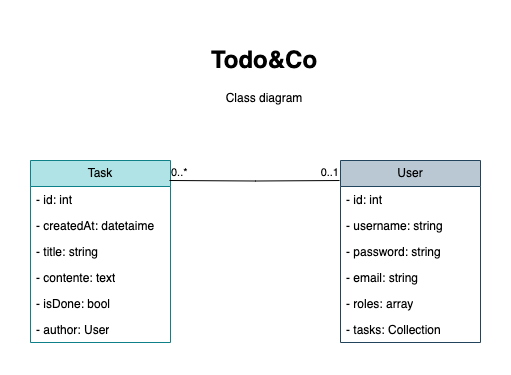

The diagram above was exported from draw.io. Its source (the exported page's mxGraphModel, read from the mxfile embedded in the PNG):
<mxGraphModel dx="954" dy="727" grid="1" gridSize="10" guides="1" tooltips="1" connect="1" arrows="1" fold="1" page="1" pageScale="1" pageWidth="827" pageHeight="1169" math="0" shadow="0">
  <root>
    <mxCell id="0" />
    <mxCell id="1" parent="0" />
    <mxCell id="nat2Z9xGUa4M67FCJpxD-1" value="&lt;h1&gt;Todo&amp;amp;Co&lt;/h1&gt;&lt;p&gt;Class diagram&lt;/p&gt;" style="text;html=1;strokeColor=none;fillColor=none;spacing=5;spacingTop=-20;whiteSpace=wrap;overflow=hidden;rounded=0;align=center;" vertex="1" parent="1">
      <mxGeometry x="349" y="40" width="130" height="70" as="geometry" />
    </mxCell>
    <mxCell id="nat2Z9xGUa4M67FCJpxD-2" value="Task" style="swimlane;fontStyle=0;childLayout=stackLayout;horizontal=1;startSize=26;fillColor=#b0e3e6;horizontalStack=0;resizeParent=1;resizeParentMax=0;resizeLast=0;collapsible=1;marginBottom=0;whiteSpace=wrap;html=1;strokeColor=#0e8088;" vertex="1" parent="1">
      <mxGeometry x="180" y="160" width="140" height="182" as="geometry" />
    </mxCell>
    <mxCell id="nat2Z9xGUa4M67FCJpxD-3" value="- id: int" style="text;strokeColor=none;fillColor=none;align=left;verticalAlign=top;spacingLeft=4;spacingRight=4;overflow=hidden;rotatable=0;points=[[0,0.5],[1,0.5]];portConstraint=eastwest;whiteSpace=wrap;html=1;" vertex="1" parent="nat2Z9xGUa4M67FCJpxD-2">
      <mxGeometry y="26" width="140" height="26" as="geometry" />
    </mxCell>
    <mxCell id="nat2Z9xGUa4M67FCJpxD-4" value="- createdAt: datetaime" style="text;strokeColor=none;fillColor=none;align=left;verticalAlign=top;spacingLeft=4;spacingRight=4;overflow=hidden;rotatable=0;points=[[0,0.5],[1,0.5]];portConstraint=eastwest;whiteSpace=wrap;html=1;" vertex="1" parent="nat2Z9xGUa4M67FCJpxD-2">
      <mxGeometry y="52" width="140" height="26" as="geometry" />
    </mxCell>
    <mxCell id="nat2Z9xGUa4M67FCJpxD-7" value="- title: string" style="text;strokeColor=none;fillColor=none;align=left;verticalAlign=top;spacingLeft=4;spacingRight=4;overflow=hidden;rotatable=0;points=[[0,0.5],[1,0.5]];portConstraint=eastwest;whiteSpace=wrap;html=1;" vertex="1" parent="nat2Z9xGUa4M67FCJpxD-2">
      <mxGeometry y="78" width="140" height="26" as="geometry" />
    </mxCell>
    <mxCell id="nat2Z9xGUa4M67FCJpxD-8" value="- contente: text" style="text;strokeColor=none;fillColor=none;align=left;verticalAlign=top;spacingLeft=4;spacingRight=4;overflow=hidden;rotatable=0;points=[[0,0.5],[1,0.5]];portConstraint=eastwest;whiteSpace=wrap;html=1;" vertex="1" parent="nat2Z9xGUa4M67FCJpxD-2">
      <mxGeometry y="104" width="140" height="26" as="geometry" />
    </mxCell>
    <mxCell id="nat2Z9xGUa4M67FCJpxD-9" value="- isDone: bool" style="text;strokeColor=none;fillColor=none;align=left;verticalAlign=top;spacingLeft=4;spacingRight=4;overflow=hidden;rotatable=0;points=[[0,0.5],[1,0.5]];portConstraint=eastwest;whiteSpace=wrap;html=1;" vertex="1" parent="nat2Z9xGUa4M67FCJpxD-2">
      <mxGeometry y="130" width="140" height="26" as="geometry" />
    </mxCell>
    <mxCell id="nat2Z9xGUa4M67FCJpxD-5" value="- author: User" style="text;strokeColor=none;fillColor=none;align=left;verticalAlign=top;spacingLeft=4;spacingRight=4;overflow=hidden;rotatable=0;points=[[0,0.5],[1,0.5]];portConstraint=eastwest;whiteSpace=wrap;html=1;" vertex="1" parent="nat2Z9xGUa4M67FCJpxD-2">
      <mxGeometry y="156" width="140" height="26" as="geometry" />
    </mxCell>
    <mxCell id="nat2Z9xGUa4M67FCJpxD-10" value="User" style="swimlane;fontStyle=0;childLayout=stackLayout;horizontal=1;startSize=26;fillColor=#bac8d3;horizontalStack=0;resizeParent=1;resizeParentMax=0;resizeLast=0;collapsible=1;marginBottom=0;whiteSpace=wrap;html=1;strokeColor=#23445d;" vertex="1" parent="1">
      <mxGeometry x="490" y="160" width="140" height="182" as="geometry" />
    </mxCell>
    <mxCell id="nat2Z9xGUa4M67FCJpxD-11" value="- id: int" style="text;strokeColor=none;fillColor=none;align=left;verticalAlign=top;spacingLeft=4;spacingRight=4;overflow=hidden;rotatable=0;points=[[0,0.5],[1,0.5]];portConstraint=eastwest;whiteSpace=wrap;html=1;" vertex="1" parent="nat2Z9xGUa4M67FCJpxD-10">
      <mxGeometry y="26" width="140" height="26" as="geometry" />
    </mxCell>
    <mxCell id="nat2Z9xGUa4M67FCJpxD-12" value="- username: string" style="text;strokeColor=none;fillColor=none;align=left;verticalAlign=top;spacingLeft=4;spacingRight=4;overflow=hidden;rotatable=0;points=[[0,0.5],[1,0.5]];portConstraint=eastwest;whiteSpace=wrap;html=1;" vertex="1" parent="nat2Z9xGUa4M67FCJpxD-10">
      <mxGeometry y="52" width="140" height="26" as="geometry" />
    </mxCell>
    <mxCell id="nat2Z9xGUa4M67FCJpxD-13" value="- password: string" style="text;strokeColor=none;fillColor=none;align=left;verticalAlign=top;spacingLeft=4;spacingRight=4;overflow=hidden;rotatable=0;points=[[0,0.5],[1,0.5]];portConstraint=eastwest;whiteSpace=wrap;html=1;" vertex="1" parent="nat2Z9xGUa4M67FCJpxD-10">
      <mxGeometry y="78" width="140" height="26" as="geometry" />
    </mxCell>
    <mxCell id="nat2Z9xGUa4M67FCJpxD-14" value="- email: string" style="text;strokeColor=none;fillColor=none;align=left;verticalAlign=top;spacingLeft=4;spacingRight=4;overflow=hidden;rotatable=0;points=[[0,0.5],[1,0.5]];portConstraint=eastwest;whiteSpace=wrap;html=1;" vertex="1" parent="nat2Z9xGUa4M67FCJpxD-10">
      <mxGeometry y="104" width="140" height="26" as="geometry" />
    </mxCell>
    <mxCell id="nat2Z9xGUa4M67FCJpxD-15" value="- roles: array" style="text;strokeColor=none;fillColor=none;align=left;verticalAlign=top;spacingLeft=4;spacingRight=4;overflow=hidden;rotatable=0;points=[[0,0.5],[1,0.5]];portConstraint=eastwest;whiteSpace=wrap;html=1;" vertex="1" parent="nat2Z9xGUa4M67FCJpxD-10">
      <mxGeometry y="130" width="140" height="26" as="geometry" />
    </mxCell>
    <mxCell id="nat2Z9xGUa4M67FCJpxD-16" value="- tasks: Collection" style="text;strokeColor=none;fillColor=none;align=left;verticalAlign=top;spacingLeft=4;spacingRight=4;overflow=hidden;rotatable=0;points=[[0,0.5],[1,0.5]];portConstraint=eastwest;whiteSpace=wrap;html=1;" vertex="1" parent="nat2Z9xGUa4M67FCJpxD-10">
      <mxGeometry y="156" width="140" height="26" as="geometry" />
    </mxCell>
    <mxCell id="nat2Z9xGUa4M67FCJpxD-17" value="" style="endArrow=none;html=1;edgeStyle=orthogonalEdgeStyle;rounded=0;entryX=-0.007;entryY=0.11;entryDx=0;entryDy=0;entryPerimeter=0;" edge="1" parent="1" target="nat2Z9xGUa4M67FCJpxD-10">
      <mxGeometry relative="1" as="geometry">
        <mxPoint x="319" y="180" as="sourcePoint" />
        <mxPoint x="479" y="180" as="targetPoint" />
      </mxGeometry>
    </mxCell>
    <mxCell id="nat2Z9xGUa4M67FCJpxD-18" value="0..*" style="edgeLabel;resizable=0;html=1;align=left;verticalAlign=bottom;" connectable="0" vertex="1" parent="nat2Z9xGUa4M67FCJpxD-17">
      <mxGeometry x="-1" relative="1" as="geometry" />
    </mxCell>
    <mxCell id="nat2Z9xGUa4M67FCJpxD-19" value="0..1" style="edgeLabel;resizable=0;html=1;align=right;verticalAlign=bottom;" connectable="0" vertex="1" parent="nat2Z9xGUa4M67FCJpxD-17">
      <mxGeometry x="1" relative="1" as="geometry" />
    </mxCell>
  </root>
</mxGraphModel>